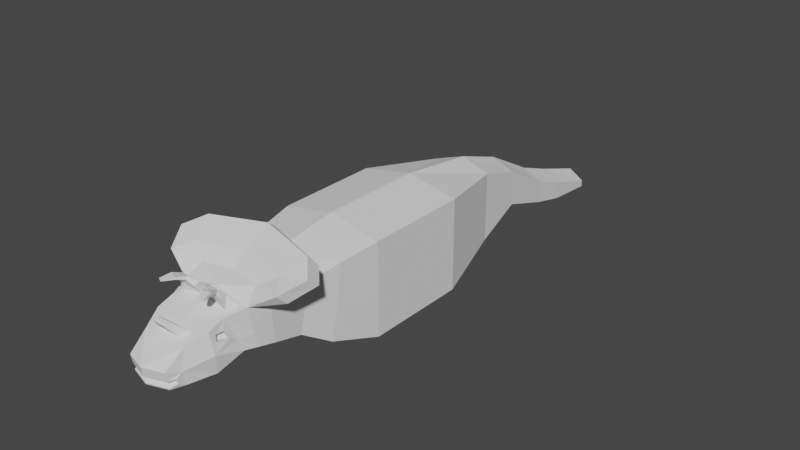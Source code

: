 # Source: 0406_Lowpoly_Labs.blend  (saved by Blender 3.6.13; exported with 4.5.12 LTS)
import bpy
from mathutils import Matrix  # noqa: F401  (used for matrix-valued properties, if any)

bpy.ops.wm.read_factory_settings(use_empty=True)
scene = bpy.context.scene
scene.name = 'Scene'

# ---- collections
col_collection = bpy.data.collections.new('Collection'); scene.collection.children.link(col_collection)

# ---- world
world_world = bpy.data.worlds.new('World'); scene.world = world_world
world_world.use_nodes = True; world_world.node_tree.nodes.clear()
_N = world_world.node_tree.nodes; _L = world_world.node_tree.links
n0 = _N.new('ShaderNodeOutputWorld'); n0.name = 'World Output'; n0.location = (300, 300)
n1 = _N.new('ShaderNodeBackground'); n1.name = 'Background'; n1.location = (10, 300)
n1.inputs[0].default_value = (0.05088, 0.05088, 0.05088, 1.0)
_L.new(n1.outputs[0], n0.inputs[0])
n0.is_active_output = True
world_world.color = (0.05088, 0.05088, 0.05088)
world_world.use_sun_shadow = False
world_world.sun_shadow_jitter_overblur = 0.0

# ---- meshes
me_cube = bpy.data.meshes.new('Cube')
me_cube.from_pydata([(1.0, -1.0, -0.78), (1.0, -1.0, 1.0), (1.0, 1.0, -0.78), (1.0, 1.0, 1.0), (0.0, 1.0, -1.0), (0.0, 1.0, 1.196), (0.0, -1.0, -1.0), (0.0, -1.0, 1.196), (0.557, 2.576, -0.5707), (0.557, 2.576, 0.7907), (0.0, 2.576, -0.7907), (0.0, 2.576, 0.9862), (0.471, 3.563, -0.2251), (0.471, 3.563, 0.4451), (0.0, 3.563, -0.4451), (0.0, 3.563, 0.6406), (0.3947, 4.663, -0.6098), (0.3947, 4.663, -0.1614), (0.0, 4.663, -0.6098), (0.0, 4.663, 0.03415), (0.3709, 5.412, -0.8019), (0.3709, 5.412, -0.4456), (0.0, 5.412, -0.8019), (0.0, 5.412, -0.25), (0.3051, 6.489, -0.9384), (0.3051, 6.489, -0.8081), (0.0, 6.489, -0.9384), (0.0, 6.489, -0.6125), (0.8912, -1.988, -0.4293), (0.8912, -1.759, 0.8988), (0.0, -1.988, -0.6493), (0.0, -1.759, 1.094), (0.7577, -2.538, -0.08564), (0.7577, -2.378, 0.7787), (0.0, -2.538, -0.3056), (0.0, -2.378, 0.9742), (0.7577, -3.076, 0.04811), (0.7577, -3.131, 0.8055), (0.0, -3.076, -0.1719), (0.0, -3.05, 0.9348), (0.6877, -3.646, 0.1611), (0.4723, -3.76, 0.8163), (0.0, -3.646, -0.05886), (0.0, -3.781, 0.8419), (0.4429, -4.702, 0.02293), (0.2399, -4.421, 0.5775), (0.0, -4.585, -0.07979), (0.0, -4.421, 0.5775), (1.0, 1.0, 0.0), (1.0, -1.0, 0.0), (0.557, 2.576, 0.0), (0.471, 3.563, 0.0), (0.3947, 4.663, -0.3856), (0.3709, 5.412, -0.6237), (0.8912, -1.873, 0.1247), (0.3051, 6.489, -0.8732), (0.0, 6.489, -0.8732), (0.7577, -2.458, 0.2365), (0.7577, -3.12, 0.3744), (0.6324, -3.865, 0.4629), (0.4429, -4.719, 0.1277), (0.3819, -4.85, 0.1341), (0.3819, -4.823, -0.03956), (0.0, -4.951, -0.01133), (0.3819, -4.876, 0.2731), (0.0, -4.998, 0.2731), (0.0, -4.972, 0.1341), (0.4527, -4.626, 0.1943), (0.4527, -4.585, -0.05319), (0.0, -4.945, -0.03956), (0.3831, -4.826, -0.01062), (0.3822, -4.842, 0.1007), (0.0, -4.965, 0.1005), (0.3325, -4.754, 0.119), (0.3291, -4.772, 0.04678), (0.0, -4.859, 0.1229), (0.0, -4.845, 0.05101), (0.3588, -4.726, 0.1348), (0.3588, -4.71, 0.04955), (0.0, -4.095, -0.04213), (0.0, -4.172, 0.6765), (0.3034, -4.281, 0.6335), (0.591, -4.095, -0.04213), (0.6011, -4.073, 0.4776), (0.4177, -4.529, 0.5345), (0.0, -4.529, 0.5345), (0.5646, -4.057, 0.5879), (0.0, -4.281, 0.6335), (0.0, -4.53, 0.8716), (0.0, -4.622, 0.835), (0.1073, -4.622, 0.835), (0.1137, -4.53, 0.8716), (0.0, -3.361, -0.1154), (0.0, -3.498, 0.9554), (0.5513, -3.582, 0.8403), (0.7227, -3.361, 0.1046), (0.7042, -3.436, 0.3659), (0.0, -2.807, -0.2387), (0.7577, -2.771, 0.8496), (0.7577, -2.807, -0.01877), (0.0, -2.706, 0.9686), (0.7577, -2.789, 0.3054), (0.5895, -3.914, 0.5927), (0.1019, -3.573, 0.9305), (0.1, -3.698, 0.8582), (0.6782, -3.524, 0.8364), (0.4398, -3.813, 1.008), (0.4055, -3.668, 1.028), (0.07084, -3.74, 1.103), (0.09479, -3.841, 1.042), (0.2175, -3.85, 1.181), (0.2227, -3.872, 1.123), (0.3973, -3.841, 1.092), (0.3849, -3.789, 1.148), (0.2978, -4.028, 1.21), (0.3035, -4.02, 1.155), (0.4385, -3.951, 1.153), (0.4331, -3.961, 1.212), (0.3424, -4.084, 1.198), (0.347, -4.078, 1.153), (0.4575, -4.022, 1.152), (0.453, -4.03, 1.2), (0.4232, -4.18, 1.176), (0.4257, -4.176, 1.152), (0.4866, -4.145, 1.151), (0.4842, -4.15, 1.177), (0.0, -3.218, -0.1436), (0.718, -3.338, 0.8091), (0.7402, -3.218, 0.07636), (0.0, -3.273, 0.965), (0.731, -3.278, 0.3701), (0.0, -3.042, 0.9944), (0.0, -3.161, 1.065), (0.5839, -3.252, 1.047), (0.6172, -3.058, 0.9607), (0.9012, -3.08, 1.225), (1.149, -3.382, 1.121), (1.188, -3.205, 0.9465), (0.0, -2.767, 1.193), (0.0, -2.884, 1.279), (0.9943, -2.976, 1.028), (1.074, -2.649, 1.459), (1.372, -2.964, 1.299), (1.411, -2.77, 1.145), (0.0, -2.286, 1.476), (0.0, -2.394, 1.553), (1.171, -2.515, 1.275), (0.5544, -4.172, 0.6765), (0.5544, -3.866, 0.7714), (0.6393, -3.714, 0.3675), (0.6393, -4.158, 0.3057), (0.4828, -4.045, 0.5626), (0.5077, -3.902, 0.5674), (0.5506, -3.853, 0.4375), (0.5194, -4.061, 0.4523)], [], [(2, 4, 10, 8), (48, 3, 1, 49), (4, 2, 0, 6), (49, 1, 29, 54), (3, 5, 7, 1), (50, 8, 12, 51), (5, 3, 9, 11), (48, 2, 8, 50), (12, 14, 18, 16), (8, 10, 14, 12), (11, 9, 13, 15), (16, 18, 22, 20), (15, 13, 17, 19), (51, 12, 16, 52), (20, 22, 26, 24), (19, 17, 21, 23), (52, 16, 20, 53), (56, 27, 25, 55), (23, 21, 25, 27), (53, 20, 24, 55), (30, 28, 32, 34), (1, 7, 31, 29), (6, 0, 28, 30), (101, 98, 37, 58), (29, 31, 35, 33), (54, 29, 33, 57), (41, 94, 107, 106), (97, 99, 36, 38), (98, 100, 39, 37), (45, 81, 91, 90), (96, 105, 148, 149), (92, 95, 40, 42), (63, 70, 74, 76), (150, 147, 84, 67), (79, 82, 68, 46), (82, 150, 67, 68), (84, 85, 65, 64), (95, 96, 149, 40), (28, 54, 57, 32), (99, 101, 58, 36), (21, 53, 55, 25), (26, 56, 55, 24), (17, 52, 53, 21), (13, 51, 52, 17), (3, 48, 50, 9), (9, 50, 51, 13), (0, 49, 54, 28), (2, 48, 49, 0), (61, 64, 65, 66), (60, 71, 73, 77), (46, 68, 62, 69), (67, 84, 64, 61), (60, 44, 68, 67), (70, 63, 69, 62), (72, 71, 61, 66), (71, 60, 67, 61), (44, 70, 62, 68), (78, 77, 73, 74), (74, 73, 75, 76), (70, 44, 78, 74), (71, 72, 75, 73), (44, 60, 77, 78), (40, 149, 150, 82), (42, 40, 82, 79), (83, 59, 153, 154), (148, 43, 80, 147), (45, 47, 85, 84), (81, 45, 84, 147), (87, 81, 147, 80), (91, 88, 89, 90), (81, 87, 88, 91), (47, 45, 90, 89), (128, 130, 96, 95), (126, 128, 95, 92), (130, 127, 105, 96), (127, 129, 131, 134), (32, 57, 101, 99), (33, 35, 100, 98), (34, 32, 99, 97), (57, 33, 98, 101), (41, 104, 43, 148), (104, 103, 93, 43), (94, 41, 148, 105), (103, 94, 105, 93), (107, 108, 110, 113), (104, 41, 106, 109), (94, 103, 108, 107), (103, 104, 109, 108), (112, 113, 117, 116), (109, 106, 112, 111), (106, 107, 113, 112), (108, 109, 111, 110), (114, 115, 119, 118), (110, 111, 115, 114), (113, 110, 114, 117), (111, 112, 116, 115), (121, 118, 122, 125), (117, 114, 118, 121), (115, 116, 120, 119), (116, 117, 121, 120), (125, 122, 123, 124), (119, 120, 124, 123), (120, 121, 125, 124), (118, 119, 123, 122), (37, 39, 129, 127), (58, 37, 127, 130), (38, 36, 128, 126), (36, 58, 130, 128), (134, 131, 138, 140), (127, 134, 140, 137), (93, 105, 133, 132), (140, 138, 144, 146), (135, 136, 142, 141), (133, 105, 136, 135), (105, 127, 137, 136), (132, 133, 135, 139), (146, 144, 145, 141), (142, 143, 146, 141), (139, 135, 141, 145), (136, 137, 143, 142), (137, 140, 146, 143), (86, 102, 148, 147), (102, 59, 149, 148), (59, 83, 150, 149), (83, 86, 147, 150), (153, 152, 151, 154), (102, 86, 151, 152), (86, 83, 154, 151), (59, 102, 152, 153)])
_uv = me_cube.uv_layers.new(name='UVMap')
_uv.uv.foreach_set('vector', [0.375, 0.5, 0.25, 0.5, 0.25, 0.5, 0.375, 0.5, 0.5, 0.5, 0.625, 0.5, 0.625, 0.75, 0.5, 0.75, 0.25, 0.5, 0.375, 0.5, 0.375, 0.75, 0.25, 0.75, 0.5, 0.75, 0.625, 0.75, 0.625, 0.75, 0.5, 0.75, 0.625, 0.5, 0.75, 0.5, 0.75, 0.75, 0.625, 0.75, 0.5, 0.5, 0.375, 0.5, 0.375, 0.5, 0.5, 0.5, 0.75, 0.5, 0.625, 0.5, 0.625, 0.5, 0.75, 0.5, 0.5, 0.5, 0.375, 0.5, 0.375, 0.5, 0.5, 0.5, 0.375, 0.5, 0.25, 0.5, 0.25, 0.5, 0.375, 0.5, 0.375, 0.5, 0.25, 0.5, 0.25, 0.5, 0.375, 0.5, 0.75, 0.5, 0.625, 0.5, 0.625, 0.5, 0.75, 0.5, 0.375, 0.5, 0.25, 0.5, 0.25, 0.5, 0.375, 0.5, 0.75, 0.5, 0.625, 0.5, 0.625, 0.5, 0.75, 0.5, 0.5, 0.5, 0.375, 0.5, 0.375, 0.5, 0.5, 0.5, 0.375, 0.5, 0.25, 0.5, 0.25, 0.5, 0.375, 0.5, 0.75, 0.5, 0.625, 0.5, 0.625, 0.5, 0.75, 0.5, 0.5, 0.5, 0.375, 0.5, 0.375, 0.5, 0.5, 0.5, 0.5, 0.375, 0.625, 0.375, 0.625, 0.5, 0.5, 0.5, 0.75, 0.5, 0.625, 0.5, 0.625, 0.5, 0.75, 0.5, 0.5, 0.5, 0.375, 0.5, 0.375, 0.5, 0.5, 0.5, 0.25, 0.75, 0.375, 0.75, 0.375, 0.75, 0.25, 0.75, 0.625, 0.75, 0.75, 0.75, 0.75, 0.75, 0.625, 0.75, 0.25, 0.75, 0.375, 0.75, 0.375, 0.75, 0.25, 0.75, 0.5, 0.75, 0.625, 0.75, 0.625, 0.75, 0.5, 0.75, 0.625, 0.75, 0.75, 0.75, 0.75, 0.75, 0.625, 0.75, 0.5, 0.75, 0.625, 0.75, 0.625, 0.75, 0.5, 0.75, 0.6469, 0.75, 0.6451, 0.75, 0.6451, 0.75, 0.6469, 0.75, 0.25, 0.75, 0.375, 0.75, 0.375, 0.75, 0.25, 0.75, 0.625, 0.75, 0.75, 0.75, 0.75, 0.75, 0.625, 0.75, 0.6575, 0.75, 0.6543, 0.75, 0.6543, 0.75, 0.6575, 0.75, 0.5, 0.75, 0.6284, 0.75, 0.625, 0.75, 0.5, 0.75, 0.25, 0.75, 0.375, 0.75, 0.375, 0.75, 0.25, 0.75, 0.4052, 0.875, 0.4055, 0.75, 0.4055, 0.75, 0.4052, 0.875, 0.5, 0.75, 0.625, 0.75, 0.625, 0.75, 0.5, 0.75, 0.25, 0.75, 0.375, 0.75, 0.375, 0.75, 0.25, 0.75, 0.375, 0.75, 0.5, 0.75, 0.5, 0.75, 0.375, 0.75, 0.625, 0.75, 0.75, 0.75, 0.75, 0.75, 0.625, 0.75, 0.375, 0.75, 0.5, 0.75, 0.5, 0.75, 0.375, 0.75, 0.375, 0.75, 0.5, 0.75, 0.5, 0.75, 0.375, 0.75, 0.375, 0.75, 0.5, 0.75, 0.5, 0.75, 0.375, 0.75, 0.625, 0.5, 0.5, 0.5, 0.5, 0.5, 0.625, 0.5, 0.375, 0.375, 0.5, 0.375, 0.5, 0.5, 0.375, 0.5, 0.625, 0.5, 0.5, 0.5, 0.5, 0.5, 0.625, 0.5, 0.625, 0.5, 0.5, 0.5, 0.5, 0.5, 0.625, 0.5, 0.625, 0.5, 0.5, 0.5, 0.5, 0.5, 0.625, 0.5, 0.625, 0.5, 0.5, 0.5, 0.5, 0.5, 0.625, 0.5, 0.375, 0.75, 0.5, 0.75, 0.5, 0.75, 0.375, 0.75, 0.375, 0.5, 0.5, 0.5, 0.5, 0.75, 0.375, 0.75, 0.5, 0.75, 0.625, 0.75, 0.625, 0.875, 0.5, 0.875, 0.4786, 0.75, 0.4699, 0.75, 0.4699, 0.75, 0.4786, 0.75, 0.25, 0.75, 0.375, 0.75, 0.375, 0.75, 0.25, 0.75, 0.5, 0.75, 0.625, 0.75, 0.625, 0.75, 0.5, 0.75, 0.4786, 0.75, 0.3966, 0.75, 0.375, 0.75, 0.5, 0.75, 0.4055, 0.75, 0.4052, 0.875, 0.375, 0.875, 0.375, 0.75, 0.4698, 0.875, 0.4699, 0.75, 0.5, 0.75, 0.5, 0.875, 0.4699, 0.75, 0.4786, 0.75, 0.5, 0.75, 0.5, 0.75, 0.3966, 0.75, 0.4055, 0.75, 0.375, 0.75, 0.375, 0.75, 0.3966, 0.75, 0.4786, 0.75, 0.4699, 0.75, 0.4055, 0.75, 0.4055, 0.75, 0.4699, 0.75, 0.4698, 0.875, 0.4052, 0.875, 0.4055, 0.75, 0.3966, 0.75, 0.3966, 0.75, 0.4055, 0.75, 0.4699, 0.75, 0.4698, 0.875, 0.4698, 0.875, 0.4699, 0.75, 0.3966, 0.75, 0.4786, 0.75, 0.4786, 0.75, 0.3966, 0.75, 0.375, 0.75, 0.5, 0.75, 0.5, 0.75, 0.375, 0.75, 0.25, 0.75, 0.375, 0.75, 0.375, 0.75, 0.25, 0.75, 0.5217, 0.75, 0.5202, 0.75, 0.5202, 0.75, 0.5217, 0.75, 0.625, 0.75, 0.75, 0.75, 0.75, 0.75, 0.625, 0.75, 0.6575, 0.75, 0.75, 0.75, 0.75, 0.75, 0.625, 0.75, 0.6543, 0.75, 0.6575, 0.75, 0.625, 0.75, 0.625, 0.75, 0.75, 0.75, 0.6543, 0.75, 0.625, 0.75, 0.75, 0.75, 0.6543, 0.75, 0.75, 0.75, 0.75, 0.75, 0.6575, 0.75, 0.6543, 0.75, 0.75, 0.75, 0.75, 0.75, 0.6543, 0.75, 0.75, 0.75, 0.6575, 0.75, 0.6575, 0.75, 0.75, 0.75, 0.375, 0.75, 0.5, 0.75, 0.5, 0.75, 0.375, 0.75, 0.25, 0.75, 0.375, 0.75, 0.375, 0.75, 0.25, 0.75, 0.5, 0.75, 0.6267, 0.75, 0.6284, 0.75, 0.5, 0.75, 0.6267, 0.75, 0.75, 0.75, 0.75, 0.75, 0.6267, 0.75, 0.375, 0.75, 0.5, 0.75, 0.5, 0.75, 0.375, 0.75, 0.625, 0.75, 0.75, 0.75, 0.75, 0.75, 0.625, 0.75, 0.25, 0.75, 0.375, 0.75, 0.375, 0.75, 0.25, 0.75, 0.5, 0.75, 0.625, 0.75, 0.625, 0.75, 0.5, 0.75, 0.6469, 0.75, 0.7286, 0.75, 0.75, 0.75, 0.625, 0.75, 0.7286, 0.75, 0.7304, 0.75, 0.75, 0.75, 0.75, 0.75, 0.6451, 0.75, 0.6469, 0.75, 0.625, 0.75, 0.6284, 0.75, 0.7304, 0.75, 0.6451, 0.75, 0.6284, 0.75, 0.75, 0.75, 0.6451, 0.75, 0.7304, 0.75, 0.7304, 0.75, 0.6451, 0.75, 0.7286, 0.75, 0.6469, 0.75, 0.6469, 0.75, 0.7286, 0.75, 0.6451, 0.75, 0.7304, 0.75, 0.7304, 0.75, 0.6451, 0.75, 0.7304, 0.75, 0.7286, 0.75, 0.7286, 0.75, 0.7304, 0.75, 0.6469, 0.75, 0.6451, 0.75, 0.6451, 0.75, 0.6469, 0.75, 0.7286, 0.75, 0.6469, 0.75, 0.6469, 0.75, 0.7286, 0.75, 0.6469, 0.75, 0.6451, 0.75, 0.6451, 0.75, 0.6469, 0.75, 0.7304, 0.75, 0.7286, 0.75, 0.7286, 0.75, 0.7304, 0.75, 0.7304, 0.75, 0.7286, 0.75, 0.7286, 0.75, 0.7304, 0.75, 0.7304, 0.75, 0.7286, 0.75, 0.7286, 0.75, 0.7304, 0.75, 0.6451, 0.75, 0.7304, 0.75, 0.7304, 0.75, 0.6451, 0.75, 0.7286, 0.75, 0.6469, 0.75, 0.6469, 0.75, 0.7286, 0.75, 0.6451, 0.75, 0.7304, 0.75, 0.7304, 0.75, 0.6451, 0.75, 0.6451, 0.75, 0.7304, 0.75, 0.7304, 0.75, 0.6451, 0.75, 0.7286, 0.75, 0.6469, 0.75, 0.6469, 0.75, 0.7286, 0.75, 0.6469, 0.75, 0.6451, 0.75, 0.6451, 0.75, 0.6469, 0.75, 0.6451, 0.75, 0.7304, 0.75, 0.7286, 0.75, 0.6469, 0.75, 0.7286, 0.75, 0.6469, 0.75, 0.6469, 0.75, 0.7286, 0.75, 0.6469, 0.75, 0.6451, 0.75, 0.6451, 0.75, 0.6469, 0.75, 0.7304, 0.75, 0.7286, 0.75, 0.7286, 0.75, 0.7304, 0.75, 0.625, 0.75, 0.75, 0.75, 0.75, 0.75, 0.6267, 0.75, 0.5, 0.75, 0.625, 0.75, 0.6267, 0.75, 0.5, 0.75, 0.25, 0.75, 0.375, 0.75, 0.375, 0.75, 0.25, 0.75, 0.375, 0.75, 0.5, 0.75, 0.5, 0.75, 0.375, 0.75, 0.6267, 0.75, 0.75, 0.75, 0.75, 0.75, 0.6414, 0.75, 0.6267, 0.75, 0.6267, 0.75, 0.6414, 0.75, 0.6267, 0.75, 0.75, 0.75, 0.6284, 0.75, 0.6284, 0.75, 0.75, 0.75, 0.6414, 0.75, 0.75, 0.75, 0.75, 0.75, 0.6414, 0.75, 0.6429, 0.75, 0.6284, 0.75, 0.6284, 0.75, 0.6429, 0.75, 0.6284, 0.75, 0.6284, 0.75, 0.6284, 0.75, 0.6429, 0.75, 0.6284, 0.75, 0.6267, 0.75, 0.6267, 0.75, 0.6284, 0.75, 0.75, 0.75, 0.6284, 0.75, 0.6429, 0.75, 0.75, 0.75, 0.6414, 0.75, 0.75, 0.75, 0.75, 0.75, 0.6429, 0.75, 0.6284, 0.75, 0.6267, 0.75, 0.6414, 0.75, 0.6429, 0.75, 0.75, 0.75, 0.6429, 0.75, 0.6429, 0.75, 0.75, 0.75, 0.6284, 0.75, 0.6267, 0.75, 0.6267, 0.75, 0.6284, 0.75, 0.6267, 0.75, 0.6414, 0.75, 0.6414, 0.75, 0.6267, 0.75, 0.6032, 0.75, 0.6048, 0.75, 0.625, 0.75, 0.625, 0.75, 0.6048, 0.75, 0.5202, 0.75, 0.5, 0.75, 0.625, 0.75, 0.5202, 0.75, 0.5217, 0.75, 0.5, 0.75, 0.5, 0.75, 0.5217, 0.75, 0.6032, 0.75, 0.625, 0.75, 0.5, 0.75, 0.5202, 0.75, 0.6048, 0.75, 0.6032, 0.75, 0.5217, 0.75, 0.6048, 0.75, 0.6032, 0.75, 0.6032, 0.75, 0.6048, 0.75, 0.6032, 0.75, 0.5217, 0.75, 0.5217, 0.75, 0.6032, 0.75, 0.5202, 0.75, 0.6048, 0.75, 0.6048, 0.75, 0.5202, 0.75])
me_cube.update()

# ---- objects
ob_cube = bpy.data.objects.new('Cube', me_cube)

# ---- transforms, parenting, visibility, modifiers, constraints
ob_cube.location = (0.0, 0.0, 2.548)
_m = ob_cube.modifiers.new('Mirror', 'MIRROR')
_m.use_clip = True

# ---- collection membership
col_collection.objects.link(ob_cube)

# ---- scene / render settings (as saved in the file)
scene.frame_start = 1; scene.frame_end = 250; scene.frame_set(1)
scene.render.engine = 'BLENDER_EEVEE_NEXT'
scene.cycles.sampling_pattern = 'TABULATED_SOBOL'
scene.view_settings.view_transform = 'Filmic'
bpy.context.view_layer.update()

# ---- added for rendering (the .blend has no active camera and no usable light): camera, sun
cam_auto = bpy.data.cameras.new('AutoCamera')
cam_auto.lens = 50.0
cam_auto.sensor_width = 36.0
cam_auto.clip_end = 1000.0
ob_auto_camera = bpy.data.objects.new('AutoCamera', cam_auto)
scene.collection.objects.link(ob_auto_camera)
ob_auto_camera.location = (11.1966, -12.6906, 11.7814)
ob_auto_camera.rotation_euler = (1.09748, -7.21219e-08, 0.694738)
scene.camera = ob_auto_camera
light_auto_sun = bpy.data.lights.new('AutoSun', 'SUN')
light_auto_sun.energy = 3.0
light_auto_sun.angle = 0.0523599
ob_auto_sun = bpy.data.objects.new('AutoSun', light_auto_sun)
scene.collection.objects.link(ob_auto_sun)
ob_auto_sun.rotation_euler = (0.872665, 0.174533, 0.523599)
bpy.context.view_layer.update()
